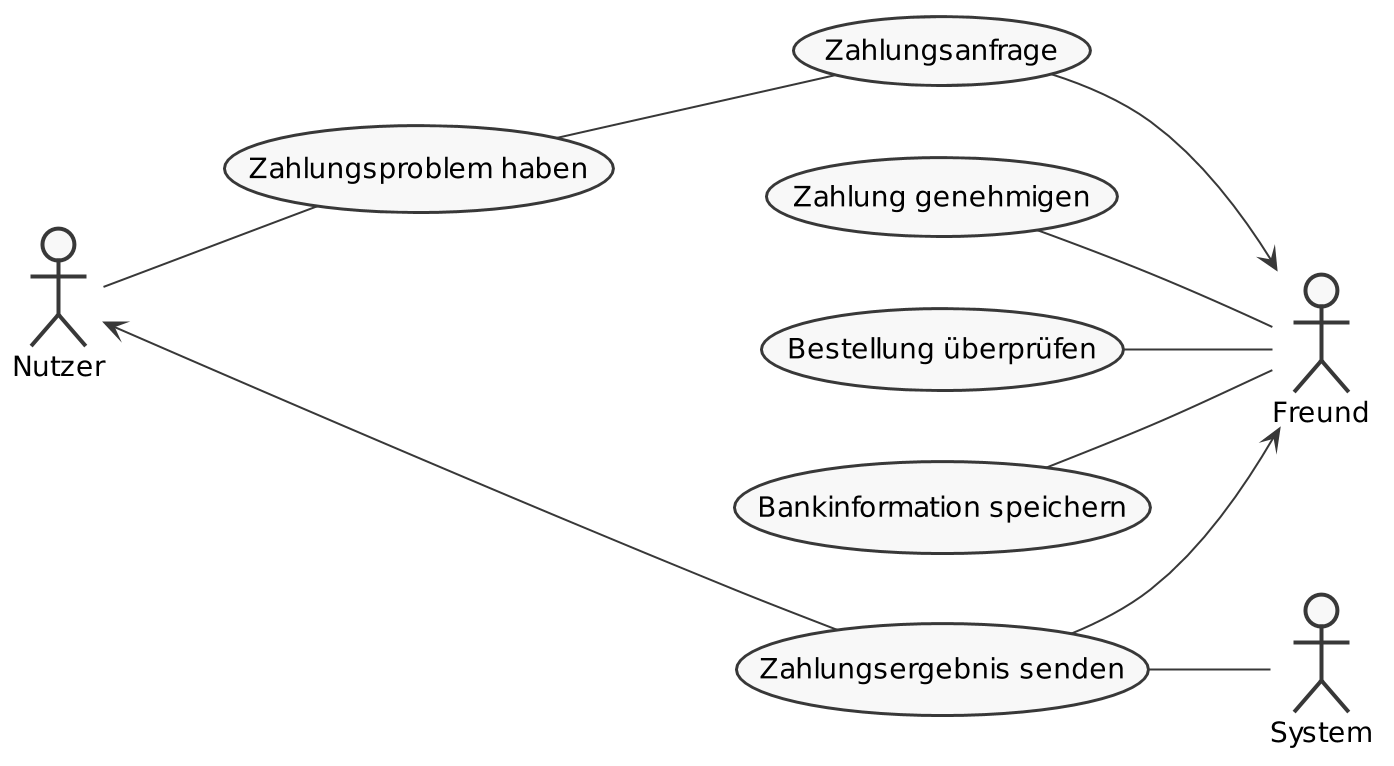

The diagram above was rendered by PlantUML. Its source (embedded in the PNG):
@startuml
scale 2
skinparam monochrome true
skinparam shadowing false
left to right direction

:Nutzer: as User
:Freund: as Friend
:System:

(Zahlungsproblem haben) as (paymentProblem)
(Zahlungsergebnis senden) as (sendPaymentResult)
(Zahlungsanfrage) as (paymentRequest)
(Zahlung genehmigen) as (authorizePayment)
(Bestellung überprüfen) as (checkOrder)
(Bankinformation speichern) as (bankInformation)

User -- (paymentProblem)
(paymentProblem) -- (paymentRequest)
(authorizePayment) -- Friend
(checkOrder) -- Friend
(bankInformation) -- Friend
(sendPaymentResult) --> Friend
(paymentRequest) --> Friend
User <--- (sendPaymentResult)
(sendPaymentResult) -down- System


@enduml